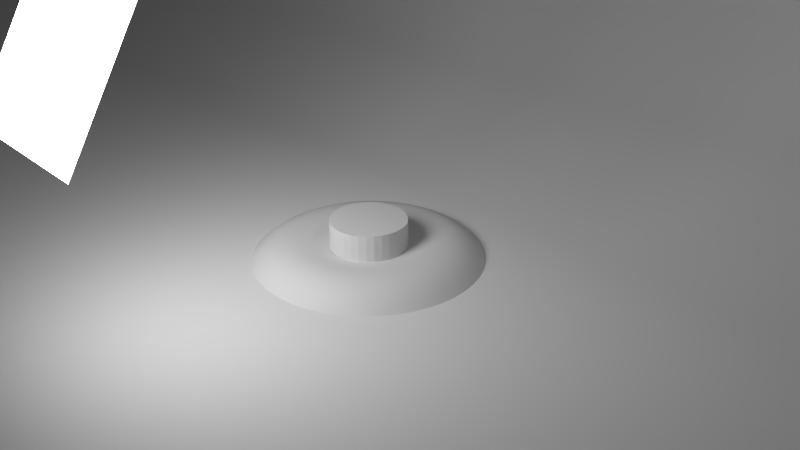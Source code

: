 # Source: Lamp_Scene.blend  (saved by Blender 2.78.0; exported with 4.5.12 LTS)
import bpy
from mathutils import Matrix  # noqa: F401  (used for matrix-valued properties, if any)

bpy.ops.wm.read_factory_settings(use_empty=True)
scene = bpy.context.scene
scene.name = 'Scene'

# ---- collections
col_collection_1 = bpy.data.collections.new('Collection 1'); scene.collection.children.link(col_collection_1)

# ---- materials (node trees are filled in below, after node groups)
mat_light = bpy.data.materials.new('Light')
mat_light.alpha_threshold = 0.0
mat_light.roughness = 0.5

# ---- material node trees
mat_light.use_nodes = True; mat_light.node_tree.nodes.clear()
_N = mat_light.node_tree.nodes; _L = mat_light.node_tree.links
n0 = _N.new('ShaderNodeOutputMaterial'); n0.name = 'Material Output'; n0.location = (300, 300)
n1 = _N.new('ShaderNodeEmission'); n1.name = 'Emission'; n1.location = (10, 300)
n1.inputs[0].default_value = (0.8, 0.8, 0.8, 1.0)
n1.inputs[1].default_value = 12.2
_L.new(n1.outputs[0], n0.inputs[0])
n0.is_active_output = True

# ---- world
world_world = bpy.data.worlds.new('World'); scene.world = world_world
world_world.color = (0.05088, 0.05088, 0.05088)
world_world.use_sun_shadow = False
world_world.sun_shadow_jitter_overblur = 0.0
world_world.cycles.sampling_method = 'MANUAL'

# ---- cameras
cam_camera = bpy.data.cameras.new('Camera')
cam_camera.clip_end = 100.0
cam_camera.lens = 35.0
cam_camera.sensor_width = 32.0
cam_camera.sensor_height = 18.0
cam_camera.ortho_scale = 7.314
cam_camera.dof.focus_distance = 0.0

# ---- lights
light_lamp = bpy.data.lights.new('Lamp', 'POINT')
light_lamp.transmission_factor = 0.0
light_lamp.cutoff_distance = 30.0
light_lamp.energy = 100.0
light_lamp.shadow_buffer_clip_start = 1.001
light_lamp.shadow_soft_size = 0.1
light_lamp.shadow_maximum_resolution = 0.006
light_lamp.use_absolute_resolution = True

# ---- meshes
me_plane_001 = bpy.data.meshes.new('Plane.001')
me_plane_001.from_pydata([(-1.0, -1.0, 0.0), (1.0, -1.0, 0.0), (-1.0, 1.0, 0.0), (1.0, 1.0, 0.0)], [], [(0, 1, 3, 2)])
me_plane_001.materials.append(mat_light)
me_plane_001.use_remesh_preserve_volume = False
me_plane_001.use_remesh_preserve_attributes = False
me_plane_001.use_mirror_vertex_groups = False
me_plane_001.update()
me_sphere = bpy.data.meshes.new('Sphere')
me_sphere.from_pydata([(0.0, 0.866, 0.5), (0.0, 0.866, -0.5), (0.75, -0.433, 0.5), (0.75, -0.433, -0.5), (0.0, -8.742e-08, -1.0), (-7.571e-08, -1.311e-07, 1.0), (-0.75, -0.433, 0.5), (-0.75, -0.433, -0.5)], [], [(4, 1, 3), (1, 0, 2, 3), (0, 5, 2), (4, 3, 7), (3, 2, 6, 7), (2, 5, 6), (4, 7, 1), (7, 6, 0, 1), (6, 5, 0)])
me_sphere.materials.append(mat_light)
me_sphere.use_remesh_preserve_volume = False
me_sphere.use_remesh_preserve_attributes = False
me_sphere.use_mirror_vertex_groups = False
me_sphere.update()
me_cylinder = bpy.data.meshes.new('Cylinder')
me_cylinder.from_pydata([(0.0, 1.0, -0.5), (0.0, 1.0, 0.5), (0.1951, 0.9808, -0.5), (0.1951, 0.9808, 0.5), (0.3827, 0.9239, -0.5), (0.3827, 0.9239, 0.5), (0.5556, 0.8315, -0.5), (0.5556, 0.8315, 0.5), (0.7071, 0.7071, -0.5), (0.7071, 0.7071, 0.5), (0.8315, 0.5556, -0.5), (0.8315, 0.5556, 0.5), (0.9239, 0.3827, -0.5), (0.9239, 0.3827, 0.5), (0.9808, 0.1951, -0.5), (0.9808, 0.1951, 0.5), (1.0, 7.55e-08, -0.5), (1.0, 7.55e-08, 0.5), (0.9808, -0.1951, -0.5), (0.9808, -0.1951, 0.5), (0.9239, -0.3827, -0.5), (0.9239, -0.3827, 0.5), (0.8315, -0.5556, -0.5), (0.8315, -0.5556, 0.5), (0.7071, -0.7071, -0.5), (0.7071, -0.7071, 0.5), (0.5556, -0.8315, -0.5), (0.5556, -0.8315, 0.5), (0.3827, -0.9239, -0.5), (0.3827, -0.9239, 0.5), (0.1951, -0.9808, -0.5), (0.1951, -0.9808, 0.5), (-3.258e-07, -1.0, -0.5), (-3.258e-07, -1.0, 0.5), (-0.1951, -0.9808, -0.5), (-0.1951, -0.9808, 0.5), (-0.3827, -0.9239, -0.5), (-0.3827, -0.9239, 0.5), (-0.5556, -0.8315, -0.5), (-0.5556, -0.8315, 0.5), (-0.7071, -0.7071, -0.5), (-0.7071, -0.7071, 0.5), (-0.8315, -0.5556, -0.5), (-0.8315, -0.5556, 0.5), (-0.9239, -0.3827, -0.5), (-0.9239, -0.3827, 0.5), (-0.9808, -0.1951, -0.5), (-0.9808, -0.1951, 0.5), (-1.0, 9.656e-07, -0.5), (-1.0, 9.656e-07, 0.5), (-0.9808, 0.1951, -0.5), (-0.9808, 0.1951, 0.5), (-0.9239, 0.3827, -0.5), (-0.9239, 0.3827, 0.5), (-0.8315, 0.5556, -0.5), (-0.8315, 0.5556, 0.5), (-0.7071, 0.7071, -0.5), (-0.7071, 0.7071, 0.5), (-0.5556, 0.8315, -0.5), (-0.5556, 0.8315, 0.5), (-0.3827, 0.9239, -0.5), (-0.3827, 0.9239, 0.5), (-0.1951, 0.9808, -0.5), (-0.1951, 0.9808, 0.5), (0.1951, 0.9808, 0.5), (0.0, 1.0, 0.5), (0.3827, 0.9239, 0.5), (0.5556, 0.8315, 0.5), (0.7071, 0.7071, 0.5), (0.8315, 0.5556, 0.5), (0.9239, 0.3827, 0.5), (0.9808, 0.1951, 0.5), (1.0, 7.55e-08, 0.5), (0.9808, -0.1951, 0.5), (0.9239, -0.3827, 0.5), (0.8315, -0.5556, 0.5), (0.7071, -0.7071, 0.5), (0.5556, -0.8315, 0.5), (0.3827, -0.9239, 0.5), (0.1951, -0.9808, 0.5), (-3.258e-07, -1.0, 0.5), (-0.1951, -0.9808, 0.5), (-0.3827, -0.9239, 0.5), (-0.5556, -0.8315, 0.5), (-0.7071, -0.7071, 0.5), (-0.8315, -0.5556, 0.5), (-0.9239, -0.3827, 0.5), (-0.9808, -0.1951, 0.5), (-1.0, 9.656e-07, 0.5), (-0.9808, 0.1951, 0.5), (-0.9239, 0.3827, 0.5), (-0.8315, 0.5556, 0.5), (-0.7071, 0.7071, 0.5), (-0.5556, 0.8315, 0.5), (-0.3827, 0.9239, 0.5), (-0.1951, 0.9808, 0.5), (0.1951, 0.9808, 0.5), (0.0, 1.0, 0.5), (0.3827, 0.9239, 0.5), (0.5556, 0.8315, 0.5), (0.7071, 0.7071, 0.5), (0.8315, 0.5556, 0.5), (0.9239, 0.3827, 0.5), (0.9808, 0.1951, 0.5), (1.0, 7.55e-08, 0.5), (0.9808, -0.1951, 0.5), (0.9239, -0.3827, 0.5), (0.8315, -0.5556, 0.5), (0.7071, -0.7071, 0.5), (0.5556, -0.8315, 0.5), (0.3827, -0.9239, 0.5), (0.1951, -0.9808, 0.5), (-3.258e-07, -1.0, 0.5), (-0.1951, -0.9808, 0.5), (-0.3827, -0.9239, 0.5), (-0.5556, -0.8315, 0.5), (-0.7071, -0.7071, 0.5), (-0.8315, -0.5556, 0.5), (-0.9239, -0.3827, 0.5), (-0.9808, -0.1951, 0.5), (-1.0, 9.656e-07, 0.5), (-0.9808, 0.1951, 0.5), (-0.9239, 0.3827, 0.5), (-0.8315, 0.5556, 0.5), (-0.7071, 0.7071, 0.5), (-0.5556, 0.8315, 0.5), (-0.3827, 0.9239, 0.5), (-0.1951, 0.9808, 0.5)], [], [(0, 1, 3, 2), (2, 3, 5, 4), (4, 5, 7, 6), (6, 7, 9, 8), (8, 9, 11, 10), (10, 11, 13, 12), (12, 13, 15, 14), (14, 15, 17, 16), (16, 17, 19, 18), (18, 19, 21, 20), (20, 21, 23, 22), (22, 23, 25, 24), (24, 25, 27, 26), (26, 27, 29, 28), (28, 29, 31, 30), (30, 31, 33, 32), (32, 33, 35, 34), (34, 35, 37, 36), (36, 37, 39, 38), (38, 39, 41, 40), (40, 41, 43, 42), (42, 43, 45, 44), (44, 45, 47, 46), (46, 47, 49, 48), (48, 49, 51, 50), (50, 51, 53, 52), (52, 53, 55, 54), (54, 55, 57, 56), (56, 57, 59, 58), (58, 59, 61, 60), (19, 17, 72, 73), (60, 61, 63, 62), (62, 63, 1, 0), (0, 2, 4, 6, 8, 10, 12, 14, 16, 18, 20, 22, 24, 26, 28, 30, 32, 34, 36, 38, 40, 42, 44, 46, 48, 50, 52, 54, 56, 58, 60, 62), (75, 74, 106, 107), (37, 35, 81, 82), (55, 53, 90, 91), (11, 9, 68, 69), (29, 27, 77, 78), (47, 45, 86, 87), (3, 1, 65, 64), (1, 63, 95, 65), (21, 19, 73, 74), (39, 37, 82, 83), (57, 55, 91, 92), (13, 11, 69, 70), (31, 29, 78, 79), (49, 47, 87, 88), (5, 3, 64, 66), (23, 21, 74, 75), (41, 39, 83, 84), (59, 57, 92, 93), (15, 13, 70, 71), (33, 31, 79, 80), (51, 49, 88, 89), (7, 5, 66, 67), (25, 23, 75, 76), (43, 41, 84, 85), (61, 59, 93, 94), (17, 15, 71, 72), (35, 33, 80, 81), (53, 51, 89, 90), (9, 7, 67, 68), (27, 25, 76, 77), (45, 43, 85, 86), (63, 61, 94, 95), (96, 97, 127, 126, 125, 124, 123, 122, 121, 120, 119, 118, 117, 116, 115, 114, 113, 112, 111, 110, 109, 108, 107, 106, 105, 104, 103, 102, 101, 100, 99, 98), (89, 88, 120, 121), (76, 75, 107, 108), (90, 89, 121, 122), (77, 76, 108, 109), (91, 90, 122, 123), (78, 77, 109, 110), (64, 65, 97, 96), (92, 91, 123, 124), (79, 78, 110, 111), (66, 64, 96, 98), (93, 92, 124, 125), (80, 79, 111, 112), (67, 66, 98, 99), (94, 93, 125, 126), (81, 80, 112, 113), (68, 67, 99, 100), (95, 94, 126, 127), (82, 81, 113, 114), (69, 68, 100, 101), (65, 95, 127, 97), (83, 82, 114, 115), (70, 69, 101, 102), (84, 83, 115, 116), (71, 70, 102, 103), (85, 84, 116, 117), (72, 71, 103, 104), (86, 85, 117, 118), (73, 72, 104, 105), (87, 86, 118, 119), (74, 73, 105, 106), (88, 87, 119, 120)])
me_cylinder.use_remesh_preserve_volume = False
me_cylinder.use_remesh_preserve_attributes = False
me_cylinder.use_mirror_vertex_groups = False
me_cylinder.update()
me_plane = bpy.data.meshes.new('Plane')
me_plane.from_pydata([(-1.0, -1.0, 0.0), (1.0, -1.0, 0.0), (-1.0, 1.0, 1.415), (1.0, 1.0, 1.415), (-1.0, 0.2456, 0.0), (1.0, 0.2456, 0.0), (-1.0, 1.0, 1.162), (-1.0, 0.5729, 0.1151), (-1.0, 0.716, 0.2536), (-1.0, 0.8354, 0.4376), (-1.0, 0.9253, 0.658), (-1.0, 0.9811, 0.9036), (1.0, 1.0, 1.162), (1.0, 0.9811, 0.9036), (1.0, 0.9253, 0.658), (1.0, 0.8354, 0.4376), (1.0, 0.716, 0.2536), (1.0, 0.5729, 0.1151)], [], [(0, 1, 5, 4), (12, 6, 11, 13), (13, 11, 10, 14), (14, 10, 9, 15), (15, 9, 8, 16), (16, 8, 7, 17), (17, 7, 4, 5), (6, 12, 3, 2)])
me_plane.polygons.foreach_set('use_smooth', [True] * 8)
me_plane.use_remesh_preserve_volume = False
me_plane.use_remesh_preserve_attributes = False
me_plane.use_mirror_vertex_groups = False
me_plane.update()

# ---- curves / text
cu_beziercircle = bpy.data.curves.new('BezierCircle', 'CURVE')
cu_beziercircle.dimensions = '3D'
_sp = cu_beziercircle.splines.new('BEZIER'); _sp.bezier_points.add(3)
_sp.bezier_points.foreach_set('co', [-0.5, 0.0, 0.0, 0.0, 0.5, 0.0, 0.5, 0.0, 0.0, 0.0, -0.5, 0.0])
_sp.bezier_points.foreach_set('handle_left', [-0.5, -0.2761, 0.0, -0.2761, 0.5, 0.0, 0.5, 0.2761, 0.0, 0.2761, -0.5, 0.0])
_sp.bezier_points.foreach_set('handle_right', [-0.5, 0.2761, 0.0, 0.2761, 0.5, 0.0, 0.5, -0.2761, 0.0, -0.2761, -0.5, 0.0])
for _p, _l, _r in zip(_sp.bezier_points, ['AUTO', 'AUTO', 'AUTO', 'AUTO'], ['AUTO', 'AUTO', 'AUTO', 'AUTO']): _p.handle_left_type = _l; _p.handle_right_type = _r
_sp.order_u = 0
_sp.order_v = 0
_sp.use_cyclic_u = True
cu_beziercircle.use_path = True
cu_beziercircle.use_path_clamp = True
cu_beziercircle.bevel_mode = 'OBJECT'
cu_beziercircle.bevel_resolution = 0
cu_beziercircle.fill_mode = 'HALF'
cu_beziercurve = bpy.data.curves.new('BezierCurve', 'CURVE')
cu_beziercurve.dimensions = '3D'
_sp = cu_beziercurve.splines.new('BEZIER'); _sp.bezier_points.add(1)
_sp.bezier_points.foreach_set('co', [-1.0, 0.0, 0.0, 1.0, 0.0, 0.0])
_sp.bezier_points.foreach_set('handle_left', [-1.5, -0.5, 0.0, 0.0, 0.0, 0.0])
_sp.bezier_points.foreach_set('handle_right', [-0.5, 0.5, 0.0, 2.0, 0.0, 0.0])
for _p, _l, _r in zip(_sp.bezier_points, ['ALIGNED', 'ALIGNED'], ['ALIGNED', 'ALIGNED']): _p.handle_left_type = _l; _p.handle_right_type = _r
_sp.order_u = 0
_sp.order_v = 0
cu_beziercurve.use_path = True
cu_beziercurve.use_path_clamp = True
cu_beziercurve.bevel_resolution = 0
cu_beziercurve.fill_mode = 'HALF'

# ---- objects
ob_base = bpy.data.objects.new('Base', cu_beziercircle)
ob_path = bpy.data.objects.new('Path', cu_beziercurve)
ob_plane = bpy.data.objects.new('Plane', me_plane_001)
ob_light_source = bpy.data.objects.new('Light Source', me_sphere)
ob_cylinder = bpy.data.objects.new('Cylinder', me_cylinder)
ob_backdrop = bpy.data.objects.new('Backdrop', me_plane)
ob_lamp = bpy.data.objects.new('Lamp', light_lamp)
ob_camera = bpy.data.objects.new('Camera', cam_camera)

# ---- transforms, parenting, visibility, modifiers, constraints
ob_base.location = (0.0, 0.0, 0.0)
ob_base.lineart.crease_threshold = 0.0
ob_path.parent = ob_base
ob_path.matrix_parent_inverse = Matrix(((1.0, 0.0, 0.0, 0.0), (0.0, 1.0, 0.0, 0.5), (0.0, 0.0, 1.0, 0.0), (0.0, 0.0, 0.0, 1.0)))
ob_path.location = (-2.113, 0.0, 0.719)
ob_path.rotation_euler = (1.571, 0.0, 0.0)
ob_path.lineart.crease_threshold = 0.0
ob_plane.location = (0.0, -3.53, 3.377)
ob_plane.rotation_euler = (1.031, -0.0, 0.0)
ob_plane.lineart.crease_threshold = 0.0
ob_light_source.location = (0.0, -11.42, 5.437)
ob_light_source.lineart.crease_threshold = 0.0
ob_cylinder.location = (0.0, 0.0, 0.25)
ob_cylinder.scale = (-0.5, -0.5, -0.5)
ob_cylinder.lineart.crease_threshold = 0.0
ob_backdrop.location = (0.0, 0.0, 0.0)
ob_backdrop.scale = (35.92, 8.261, 8.261)
ob_backdrop.lineart.crease_threshold = 0.0
ob_lamp.location = (4.076, 1.005, 5.904)
ob_lamp.rotation_euler = (0.6503, 0.05522, 1.866)
ob_lamp.lock_rotations_4d = False
ob_lamp.empty_display_type = 'ARROWS'
ob_lamp.color = (0.0, 0.0, 0.0, 0.0)
ob_lamp.hide_viewport = True
ob_lamp.lineart.crease_threshold = 0.0
ob_camera.location = (7.481, -6.508, 5.344)
ob_camera.rotation_euler = (1.109, 0.0, 0.8149)
ob_camera.lock_rotations_4d = False
ob_camera.empty_display_type = 'ARROWS'
ob_camera.color = (0.0, 0.0, 0.0, 0.0)
ob_camera.display_type = 'WIRE'
ob_camera.lineart.crease_threshold = 0.0
cu_beziercircle.bevel_object = ob_path

# ---- collection membership
col_collection_1.objects.link(ob_base)
col_collection_1.objects.link(ob_path)
col_collection_1.objects.link(ob_plane)
col_collection_1.objects.link(ob_light_source)
col_collection_1.objects.link(ob_cylinder)
col_collection_1.objects.link(ob_backdrop)
col_collection_1.objects.link(ob_lamp)
col_collection_1.objects.link(ob_camera)

# ---- scene / render settings (as saved in the file)
scene.camera = ob_camera
scene.frame_start = 1; scene.frame_end = 250; scene.frame_set(1)
scene.render.engine = 'CYCLES'
scene.render.resolution_percentage = 50
scene.render.dither_intensity = 0.0
scene.cycles.use_denoising = False
scene.cycles.samples = 90
scene.cycles.sampling_pattern = 'TABULATED_SOBOL'
scene.cycles.light_sampling_threshold = 0.0
scene.cycles.use_adaptive_sampling = False
scene.cycles.use_light_tree = False
scene.cycles.blur_glossy = 0.0
scene.cycles.sample_clamp_indirect = 0.0
scene.view_settings.view_transform = 'Standard'
bpy.context.view_layer.update()
